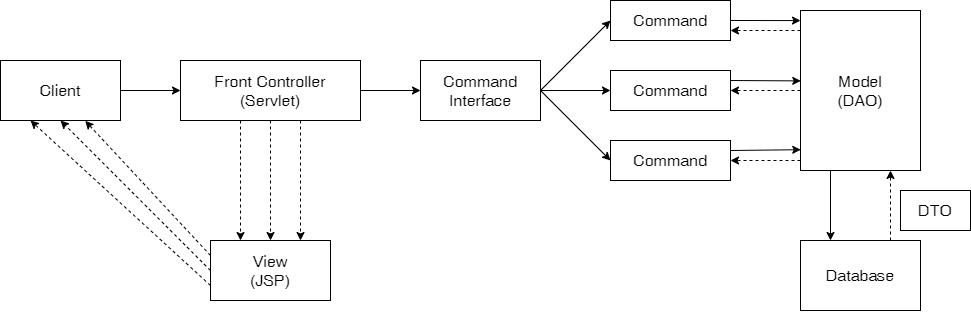

The diagram above was exported from draw.io. Its source (the exported page's mxGraphModel, read from the mxfile embedded in the PNG):
<mxGraphModel dx="1303" dy="727" grid="1" gridSize="10" guides="1" tooltips="1" connect="1" arrows="1" fold="1" page="1" pageScale="1" pageWidth="1100" pageHeight="850" math="0" shadow="0">
  <root>
    <mxCell id="Wnvf28L4EgVGu2WZbo_k-0" />
    <mxCell id="Wnvf28L4EgVGu2WZbo_k-1" parent="Wnvf28L4EgVGu2WZbo_k-0" />
    <mxCell id="Wnvf28L4EgVGu2WZbo_k-11" value="" style="edgeStyle=orthogonalEdgeStyle;rounded=0;orthogonalLoop=1;jettySize=auto;html=1;fontSize=16;" edge="1" parent="Wnvf28L4EgVGu2WZbo_k-1" source="Wnvf28L4EgVGu2WZbo_k-2" target="Wnvf28L4EgVGu2WZbo_k-3">
      <mxGeometry relative="1" as="geometry" />
    </mxCell>
    <mxCell id="Wnvf28L4EgVGu2WZbo_k-2" value="&lt;font style=&quot;font-size: 16px&quot;&gt;Client&lt;/font&gt;" style="rounded=0;whiteSpace=wrap;html=1;fontSize=14;" vertex="1" parent="Wnvf28L4EgVGu2WZbo_k-1">
      <mxGeometry x="50" y="180" width="120" height="60" as="geometry" />
    </mxCell>
    <mxCell id="Wnvf28L4EgVGu2WZbo_k-12" value="" style="edgeStyle=orthogonalEdgeStyle;rounded=0;orthogonalLoop=1;jettySize=auto;html=1;fontSize=16;" edge="1" parent="Wnvf28L4EgVGu2WZbo_k-1" source="Wnvf28L4EgVGu2WZbo_k-3" target="Wnvf28L4EgVGu2WZbo_k-4">
      <mxGeometry relative="1" as="geometry" />
    </mxCell>
    <mxCell id="Wnvf28L4EgVGu2WZbo_k-3" value="Front Controller&lt;br&gt;(Servlet)" style="rounded=0;whiteSpace=wrap;html=1;fontSize=16;" vertex="1" parent="Wnvf28L4EgVGu2WZbo_k-1">
      <mxGeometry x="230" y="180" width="180" height="60" as="geometry" />
    </mxCell>
    <mxCell id="Wnvf28L4EgVGu2WZbo_k-4" value="Command&lt;br&gt;Interface" style="rounded=0;whiteSpace=wrap;html=1;fontSize=16;" vertex="1" parent="Wnvf28L4EgVGu2WZbo_k-1">
      <mxGeometry x="470" y="180" width="120" height="60" as="geometry" />
    </mxCell>
    <mxCell id="Wnvf28L4EgVGu2WZbo_k-5" value="Command" style="rounded=0;whiteSpace=wrap;html=1;fontSize=16;" vertex="1" parent="Wnvf28L4EgVGu2WZbo_k-1">
      <mxGeometry x="660" y="120" width="120" height="40" as="geometry" />
    </mxCell>
    <mxCell id="Wnvf28L4EgVGu2WZbo_k-6" value="Command" style="rounded=0;whiteSpace=wrap;html=1;fontSize=16;" vertex="1" parent="Wnvf28L4EgVGu2WZbo_k-1">
      <mxGeometry x="660" y="190" width="120" height="40" as="geometry" />
    </mxCell>
    <mxCell id="Wnvf28L4EgVGu2WZbo_k-7" value="Command" style="rounded=0;whiteSpace=wrap;html=1;fontSize=16;" vertex="1" parent="Wnvf28L4EgVGu2WZbo_k-1">
      <mxGeometry x="660" y="260" width="120" height="40" as="geometry" />
    </mxCell>
    <mxCell id="Wnvf28L4EgVGu2WZbo_k-8" value="Model&lt;br&gt;(DAO)" style="rounded=0;whiteSpace=wrap;html=1;fontSize=16;" vertex="1" parent="Wnvf28L4EgVGu2WZbo_k-1">
      <mxGeometry x="850" y="130" width="120" height="160" as="geometry" />
    </mxCell>
    <mxCell id="Wnvf28L4EgVGu2WZbo_k-9" value="Database" style="rounded=0;whiteSpace=wrap;html=1;fontSize=16;" vertex="1" parent="Wnvf28L4EgVGu2WZbo_k-1">
      <mxGeometry x="850" y="360" width="120" height="70" as="geometry" />
    </mxCell>
    <mxCell id="Wnvf28L4EgVGu2WZbo_k-10" value="DTO" style="rounded=0;whiteSpace=wrap;html=1;fontSize=16;" vertex="1" parent="Wnvf28L4EgVGu2WZbo_k-1">
      <mxGeometry x="950" y="310" width="70" height="40" as="geometry" />
    </mxCell>
    <mxCell id="Wnvf28L4EgVGu2WZbo_k-24" value="View&lt;br&gt;(JSP)" style="rounded=0;whiteSpace=wrap;html=1;fontSize=16;" vertex="1" parent="Wnvf28L4EgVGu2WZbo_k-1">
      <mxGeometry x="260" y="360" width="120" height="60" as="geometry" />
    </mxCell>
    <mxCell id="Wnvf28L4EgVGu2WZbo_k-26" value="" style="endArrow=classic;html=1;rounded=0;fontSize=16;entryX=0.25;entryY=0;entryDx=0;entryDy=0;exitX=0.25;exitY=1;exitDx=0;exitDy=0;" edge="1" parent="Wnvf28L4EgVGu2WZbo_k-1" source="Wnvf28L4EgVGu2WZbo_k-8" target="Wnvf28L4EgVGu2WZbo_k-9">
      <mxGeometry width="50" height="50" relative="1" as="geometry">
        <mxPoint x="650" y="310" as="sourcePoint" />
        <mxPoint x="700" y="260" as="targetPoint" />
      </mxGeometry>
    </mxCell>
    <mxCell id="Wnvf28L4EgVGu2WZbo_k-27" value="" style="endArrow=classic;html=1;rounded=0;fontSize=16;exitX=0.75;exitY=0;exitDx=0;exitDy=0;entryX=0.75;entryY=1;entryDx=0;entryDy=0;dashed=1;" edge="1" parent="Wnvf28L4EgVGu2WZbo_k-1" source="Wnvf28L4EgVGu2WZbo_k-9" target="Wnvf28L4EgVGu2WZbo_k-8">
      <mxGeometry width="50" height="50" relative="1" as="geometry">
        <mxPoint x="650" y="310" as="sourcePoint" />
        <mxPoint x="700" y="260" as="targetPoint" />
      </mxGeometry>
    </mxCell>
    <mxCell id="Wnvf28L4EgVGu2WZbo_k-32" value="" style="endArrow=classic;html=1;rounded=0;fontSize=16;exitX=1;exitY=0.5;exitDx=0;exitDy=0;entryX=0;entryY=0.063;entryDx=0;entryDy=0;entryPerimeter=0;" edge="1" parent="Wnvf28L4EgVGu2WZbo_k-1" source="Wnvf28L4EgVGu2WZbo_k-5" target="Wnvf28L4EgVGu2WZbo_k-8">
      <mxGeometry width="50" height="50" relative="1" as="geometry">
        <mxPoint x="740" y="220" as="sourcePoint" />
        <mxPoint x="790" y="170" as="targetPoint" />
      </mxGeometry>
    </mxCell>
    <mxCell id="Wnvf28L4EgVGu2WZbo_k-33" value="" style="endArrow=classic;html=1;rounded=0;fontSize=16;exitX=1;exitY=0.25;exitDx=0;exitDy=0;entryX=0.002;entryY=0.44;entryDx=0;entryDy=0;entryPerimeter=0;" edge="1" parent="Wnvf28L4EgVGu2WZbo_k-1" source="Wnvf28L4EgVGu2WZbo_k-6" target="Wnvf28L4EgVGu2WZbo_k-8">
      <mxGeometry width="50" height="50" relative="1" as="geometry">
        <mxPoint x="740" y="220" as="sourcePoint" />
        <mxPoint x="790" y="170" as="targetPoint" />
      </mxGeometry>
    </mxCell>
    <mxCell id="Wnvf28L4EgVGu2WZbo_k-34" value="" style="endArrow=classic;html=1;rounded=0;fontSize=16;exitX=1;exitY=0.25;exitDx=0;exitDy=0;entryX=0.002;entryY=0.87;entryDx=0;entryDy=0;entryPerimeter=0;" edge="1" parent="Wnvf28L4EgVGu2WZbo_k-1" source="Wnvf28L4EgVGu2WZbo_k-7" target="Wnvf28L4EgVGu2WZbo_k-8">
      <mxGeometry width="50" height="50" relative="1" as="geometry">
        <mxPoint x="740" y="300" as="sourcePoint" />
        <mxPoint x="790" y="250" as="targetPoint" />
      </mxGeometry>
    </mxCell>
    <mxCell id="Wnvf28L4EgVGu2WZbo_k-35" value="" style="endArrow=classic;html=1;rounded=0;fontSize=16;entryX=1;entryY=0.75;entryDx=0;entryDy=0;dashed=1;" edge="1" parent="Wnvf28L4EgVGu2WZbo_k-1" target="Wnvf28L4EgVGu2WZbo_k-5">
      <mxGeometry width="50" height="50" relative="1" as="geometry">
        <mxPoint x="850" y="150" as="sourcePoint" />
        <mxPoint x="790" y="250" as="targetPoint" />
      </mxGeometry>
    </mxCell>
    <mxCell id="Wnvf28L4EgVGu2WZbo_k-36" value="" style="endArrow=classic;html=1;rounded=0;dashed=1;fontSize=16;exitX=0;exitY=0.5;exitDx=0;exitDy=0;entryX=1;entryY=0.5;entryDx=0;entryDy=0;" edge="1" parent="Wnvf28L4EgVGu2WZbo_k-1" source="Wnvf28L4EgVGu2WZbo_k-8" target="Wnvf28L4EgVGu2WZbo_k-6">
      <mxGeometry width="50" height="50" relative="1" as="geometry">
        <mxPoint x="740" y="300" as="sourcePoint" />
        <mxPoint x="790" y="250" as="targetPoint" />
      </mxGeometry>
    </mxCell>
    <mxCell id="Wnvf28L4EgVGu2WZbo_k-37" value="" style="endArrow=classic;html=1;rounded=0;dashed=1;fontSize=16;entryX=1;entryY=0.5;entryDx=0;entryDy=0;" edge="1" parent="Wnvf28L4EgVGu2WZbo_k-1" target="Wnvf28L4EgVGu2WZbo_k-7">
      <mxGeometry width="50" height="50" relative="1" as="geometry">
        <mxPoint x="850" y="280" as="sourcePoint" />
        <mxPoint x="790" y="250" as="targetPoint" />
      </mxGeometry>
    </mxCell>
    <mxCell id="Wnvf28L4EgVGu2WZbo_k-38" value="" style="endArrow=classic;html=1;rounded=0;fontSize=16;exitX=1;exitY=0.5;exitDx=0;exitDy=0;entryX=0;entryY=0.5;entryDx=0;entryDy=0;" edge="1" parent="Wnvf28L4EgVGu2WZbo_k-1" source="Wnvf28L4EgVGu2WZbo_k-4" target="Wnvf28L4EgVGu2WZbo_k-5">
      <mxGeometry width="50" height="50" relative="1" as="geometry">
        <mxPoint x="640" y="220" as="sourcePoint" />
        <mxPoint x="690" y="170" as="targetPoint" />
      </mxGeometry>
    </mxCell>
    <mxCell id="Wnvf28L4EgVGu2WZbo_k-39" value="" style="endArrow=classic;html=1;rounded=0;fontSize=16;exitX=1;exitY=0.5;exitDx=0;exitDy=0;entryX=0;entryY=0.5;entryDx=0;entryDy=0;" edge="1" parent="Wnvf28L4EgVGu2WZbo_k-1" source="Wnvf28L4EgVGu2WZbo_k-4" target="Wnvf28L4EgVGu2WZbo_k-6">
      <mxGeometry width="50" height="50" relative="1" as="geometry">
        <mxPoint x="640" y="220" as="sourcePoint" />
        <mxPoint x="690" y="170" as="targetPoint" />
      </mxGeometry>
    </mxCell>
    <mxCell id="Wnvf28L4EgVGu2WZbo_k-40" value="" style="endArrow=classic;html=1;rounded=0;fontSize=16;exitX=1;exitY=0.5;exitDx=0;exitDy=0;entryX=0;entryY=0.5;entryDx=0;entryDy=0;" edge="1" parent="Wnvf28L4EgVGu2WZbo_k-1" source="Wnvf28L4EgVGu2WZbo_k-4" target="Wnvf28L4EgVGu2WZbo_k-7">
      <mxGeometry width="50" height="50" relative="1" as="geometry">
        <mxPoint x="640" y="220" as="sourcePoint" />
        <mxPoint x="690" y="170" as="targetPoint" />
      </mxGeometry>
    </mxCell>
    <mxCell id="Wnvf28L4EgVGu2WZbo_k-44" value="" style="endArrow=classic;html=1;rounded=0;dashed=1;fontSize=16;entryX=0.75;entryY=0;entryDx=0;entryDy=0;" edge="1" parent="Wnvf28L4EgVGu2WZbo_k-1" target="Wnvf28L4EgVGu2WZbo_k-24">
      <mxGeometry width="50" height="50" relative="1" as="geometry">
        <mxPoint x="350" y="240" as="sourcePoint" />
        <mxPoint x="610" y="300" as="targetPoint" />
      </mxGeometry>
    </mxCell>
    <mxCell id="Wnvf28L4EgVGu2WZbo_k-45" value="" style="endArrow=classic;html=1;rounded=0;dashed=1;fontSize=16;exitX=0.5;exitY=1;exitDx=0;exitDy=0;entryX=0.5;entryY=0;entryDx=0;entryDy=0;" edge="1" parent="Wnvf28L4EgVGu2WZbo_k-1" source="Wnvf28L4EgVGu2WZbo_k-3" target="Wnvf28L4EgVGu2WZbo_k-24">
      <mxGeometry width="50" height="50" relative="1" as="geometry">
        <mxPoint x="560" y="350" as="sourcePoint" />
        <mxPoint x="610" y="300" as="targetPoint" />
      </mxGeometry>
    </mxCell>
    <mxCell id="Wnvf28L4EgVGu2WZbo_k-46" value="" style="endArrow=classic;html=1;rounded=0;dashed=1;fontSize=16;entryX=0.25;entryY=0;entryDx=0;entryDy=0;" edge="1" parent="Wnvf28L4EgVGu2WZbo_k-1" target="Wnvf28L4EgVGu2WZbo_k-24">
      <mxGeometry width="50" height="50" relative="1" as="geometry">
        <mxPoint x="290" y="240" as="sourcePoint" />
        <mxPoint x="610" y="300" as="targetPoint" />
      </mxGeometry>
    </mxCell>
    <mxCell id="Wnvf28L4EgVGu2WZbo_k-47" value="" style="endArrow=classic;html=1;rounded=0;dashed=1;fontSize=16;exitX=0;exitY=0.25;exitDx=0;exitDy=0;entryX=0.706;entryY=1.006;entryDx=0;entryDy=0;entryPerimeter=0;" edge="1" parent="Wnvf28L4EgVGu2WZbo_k-1" source="Wnvf28L4EgVGu2WZbo_k-24" target="Wnvf28L4EgVGu2WZbo_k-2">
      <mxGeometry width="50" height="50" relative="1" as="geometry">
        <mxPoint x="560" y="350" as="sourcePoint" />
        <mxPoint x="230" y="260" as="targetPoint" />
      </mxGeometry>
    </mxCell>
    <mxCell id="Wnvf28L4EgVGu2WZbo_k-48" value="" style="endArrow=classic;html=1;rounded=0;dashed=1;fontSize=16;exitX=0;exitY=0.5;exitDx=0;exitDy=0;entryX=0.5;entryY=1;entryDx=0;entryDy=0;" edge="1" parent="Wnvf28L4EgVGu2WZbo_k-1" source="Wnvf28L4EgVGu2WZbo_k-24" target="Wnvf28L4EgVGu2WZbo_k-2">
      <mxGeometry width="50" height="50" relative="1" as="geometry">
        <mxPoint x="560" y="350" as="sourcePoint" />
        <mxPoint x="200" y="270" as="targetPoint" />
      </mxGeometry>
    </mxCell>
    <mxCell id="Wnvf28L4EgVGu2WZbo_k-49" value="" style="endArrow=classic;html=1;rounded=0;dashed=1;fontSize=16;exitX=0;exitY=0.75;exitDx=0;exitDy=0;entryX=0.25;entryY=1;entryDx=0;entryDy=0;" edge="1" parent="Wnvf28L4EgVGu2WZbo_k-1" source="Wnvf28L4EgVGu2WZbo_k-24" target="Wnvf28L4EgVGu2WZbo_k-2">
      <mxGeometry width="50" height="50" relative="1" as="geometry">
        <mxPoint x="560" y="350" as="sourcePoint" />
        <mxPoint x="110" y="280" as="targetPoint" />
      </mxGeometry>
    </mxCell>
  </root>
</mxGraphModel>